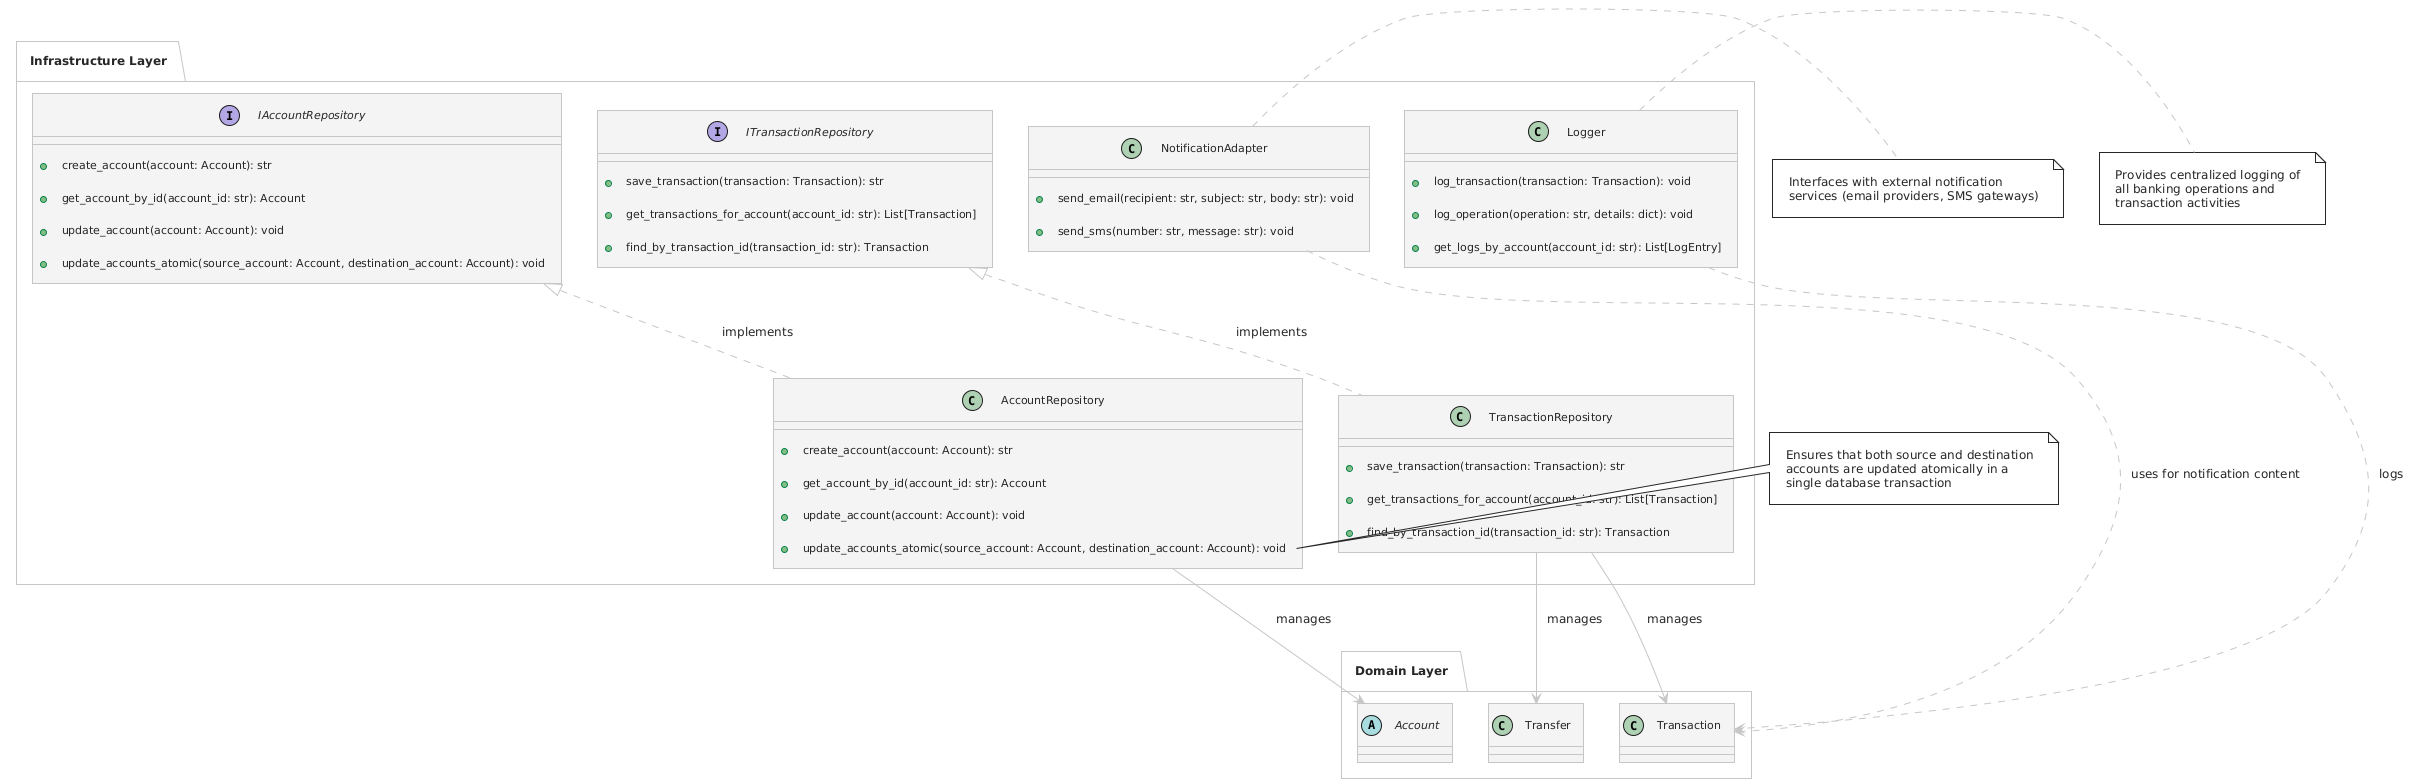

The diagram above was rendered by PlantUML. Its source (embedded in the PNG):
@startuml
!theme carbon-gray
package "Domain Layer" {
    abstract class Account
    class Transaction
    class Transfer
}

package "Infrastructure Layer" {
    interface IAccountRepository {
        +create_account(account: Account): str
        +get_account_by_id(account_id: str): Account
        +update_account(account: Account): void
        +update_accounts_atomic(source_account: Account, destination_account: Account): void
    }
    
    interface ITransactionRepository {
        +save_transaction(transaction: Transaction): str
        +get_transactions_for_account(account_id: str): List[Transaction]
        +find_by_transaction_id(transaction_id: str): Transaction 
    }
    
    class AccountRepository {
        +create_account(account: Account): str
        +get_account_by_id(account_id: str): Account
        +update_account(account: Account): void
        +update_accounts_atomic(source_account: Account, destination_account: Account): void
    }
    
    class TransactionRepository {
        +save_transaction(transaction: Transaction): str
        +get_transactions_for_account(account_id: str): List[Transaction]
        +find_by_transaction_id(transaction_id: str): Transaction
    }
    
    class NotificationAdapter {
        +send_email(recipient: str, subject: str, body: str): void
        +send_sms(number: str, message: str): void
    }
    
    class Logger {
        +log_transaction(transaction: Transaction): void
        +log_operation(operation: str, details: dict): void
        +get_logs_by_account(account_id: str): List[LogEntry]
    }
}

' Infrastructure Layer Relationships
IAccountRepository <|.. AccountRepository : implements
ITransactionRepository <|.. TransactionRepository : implements
AccountRepository --> Account : manages
TransactionRepository --> Transaction : manages
TransactionRepository --> Transfer : manages
NotificationAdapter ..> Transaction : uses for notification content
Logger ..> Transaction : logs

note right of AccountRepository::update_accounts_atomic
  Ensures that both source and destination
  accounts are updated atomically in a
  single database transaction
end note

note right of NotificationAdapter
  Interfaces with external notification
  services (email providers, SMS gateways)
end note

note right of Logger
  Provides centralized logging of
  all banking operations and
  transaction activities
end note
@enduml